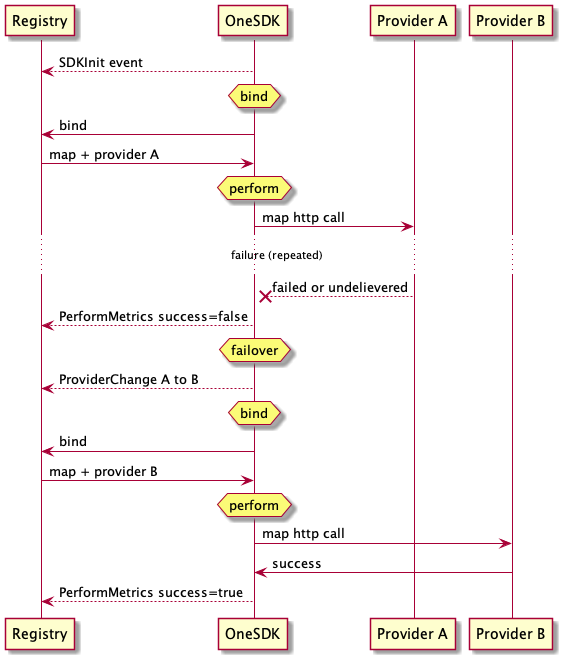

The diagram above was rendered by PlantUML. Its source (embedded in the PNG):
@startuml

participant "Registry" as reg
participant "OneSDK" as sdk
participant "Provider A" as A
participant "Provider B" as B

sdk --> reg : SDKInit event

hnote over sdk
	bind
end note

sdk -> reg : bind
sdk <- reg : map + provider A

hnote over sdk
	perform
end note

sdk -> A : map http call
... failure (repeated) ...
sdk x<-- A : failed or undelievered

sdk --> reg : PerformMetrics success=false

hnote over sdk
	failover
end note

sdk --> reg : ProviderChange A to B

hnote over sdk
	bind
end note

sdk -> reg : bind
sdk <- reg : map + provider B

hnote over sdk
	perform
end note

sdk -> B : map http call
sdk <- B : success

sdk --> reg : PerformMetrics success=true

@enduml